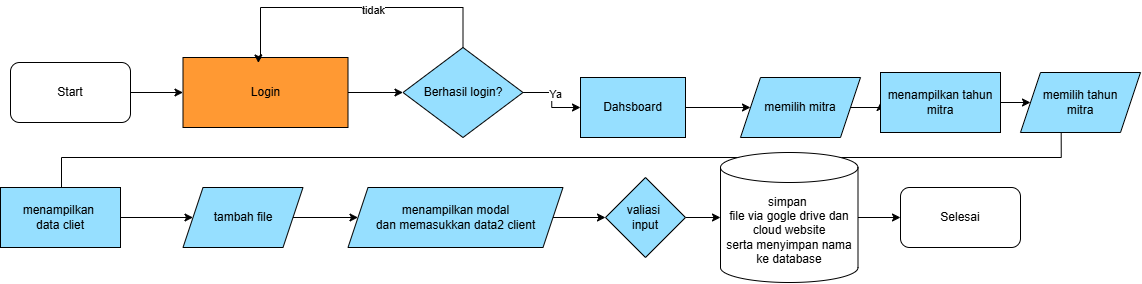

The diagram above was exported from draw.io. Its source (the exported page's mxGraphModel, read from the mxfile embedded in the PNG):
<mxGraphModel dx="1281" dy="531" grid="1" gridSize="10" guides="1" tooltips="1" connect="1" arrows="1" fold="1" page="1" pageScale="1" pageWidth="850" pageHeight="1100" math="0" shadow="0">
  <root>
    <mxCell id="0" />
    <mxCell id="1" parent="0" />
    <mxCell id="Hh76O1WYmiCqcSIli1T--3" style="edgeStyle=orthogonalEdgeStyle;rounded=0;orthogonalLoop=1;jettySize=auto;html=1;" parent="1" source="DwNJnrua1Nmyoh9JNl0j-6" target="DwNJnrua1Nmyoh9JNl0j-14" edge="1">
      <mxGeometry relative="1" as="geometry" />
    </mxCell>
    <mxCell id="DwNJnrua1Nmyoh9JNl0j-6" value="Login" style="rounded=0;whiteSpace=wrap;html=1;fillColor=#FF9933;" parent="1" vertex="1">
      <mxGeometry x="352.5" y="430" width="165" height="70" as="geometry" />
    </mxCell>
    <mxCell id="Hh76O1WYmiCqcSIli1T--5" value="" style="edgeStyle=orthogonalEdgeStyle;rounded=0;orthogonalLoop=1;jettySize=auto;html=1;" parent="1" source="DwNJnrua1Nmyoh9JNl0j-14" target="Hh76O1WYmiCqcSIli1T--4" edge="1">
      <mxGeometry relative="1" as="geometry" />
    </mxCell>
    <mxCell id="Hh76O1WYmiCqcSIli1T--6" value="Ya" style="edgeLabel;html=1;align=center;verticalAlign=middle;resizable=0;points=[];" parent="Hh76O1WYmiCqcSIli1T--5" connectable="0" vertex="1">
      <mxGeometry x="-0.1833" y="3" relative="1" as="geometry">
        <mxPoint as="offset" />
      </mxGeometry>
    </mxCell>
    <mxCell id="DwNJnrua1Nmyoh9JNl0j-14" value="Berhasil login?" style="rhombus;whiteSpace=wrap;html=1;fillColor=#96DFFF;movable=1;resizable=1;rotatable=1;deletable=1;editable=1;locked=0;connectable=1;" parent="1" vertex="1">
      <mxGeometry x="572.5" y="420" width="120" height="90" as="geometry" />
    </mxCell>
    <mxCell id="Hh76O1WYmiCqcSIli1T--18" value="" style="edgeStyle=orthogonalEdgeStyle;rounded=0;orthogonalLoop=1;jettySize=auto;html=1;" parent="1" source="Hh76O1WYmiCqcSIli1T--4" target="Hh76O1WYmiCqcSIli1T--17" edge="1">
      <mxGeometry relative="1" as="geometry" />
    </mxCell>
    <mxCell id="Hh76O1WYmiCqcSIli1T--4" value="Dahsboard" style="whiteSpace=wrap;html=1;fillColor=#96DFFF;resizable=1;" parent="1" vertex="1">
      <mxGeometry x="750" y="450" width="105" height="60" as="geometry" />
    </mxCell>
    <mxCell id="Hh76O1WYmiCqcSIli1T--23" value="" style="edgeStyle=orthogonalEdgeStyle;rounded=0;orthogonalLoop=1;jettySize=auto;html=1;" parent="1" source="Hh76O1WYmiCqcSIli1T--17" target="Hh76O1WYmiCqcSIli1T--22" edge="1">
      <mxGeometry relative="1" as="geometry" />
    </mxCell>
    <mxCell id="Hh76O1WYmiCqcSIli1T--17" value="memilih mitra" style="shape=parallelogram;perimeter=parallelogramPerimeter;whiteSpace=wrap;html=1;fixedSize=1;fillColor=#96DFFF;resizable=1;" parent="1" vertex="1">
      <mxGeometry x="910" y="450" width="120" height="60" as="geometry" />
    </mxCell>
    <mxCell id="Hh76O1WYmiCqcSIli1T--25" value="" style="edgeStyle=orthogonalEdgeStyle;rounded=0;orthogonalLoop=1;jettySize=auto;html=1;" parent="1" source="Hh76O1WYmiCqcSIli1T--22" target="Hh76O1WYmiCqcSIli1T--24" edge="1">
      <mxGeometry relative="1" as="geometry" />
    </mxCell>
    <mxCell id="Hh76O1WYmiCqcSIli1T--22" value="menampilkan tahun&lt;div&gt;mitra&lt;/div&gt;" style="whiteSpace=wrap;html=1;fillColor=#96DFFF;resizable=1;" parent="1" vertex="1">
      <mxGeometry x="1050" y="445" width="120" height="60" as="geometry" />
    </mxCell>
    <mxCell id="Hh76O1WYmiCqcSIli1T--27" value="" style="edgeStyle=orthogonalEdgeStyle;rounded=0;orthogonalLoop=1;jettySize=auto;html=1;exitX=0.339;exitY=0.976;exitDx=0;exitDy=0;exitPerimeter=0;" parent="1" source="Hh76O1WYmiCqcSIli1T--24" edge="1">
      <mxGeometry relative="1" as="geometry">
        <mxPoint x="1200" y="524.9999999999999" as="sourcePoint" />
        <mxPoint x="229.99999999999977" y="610" as="targetPoint" />
        <Array as="points">
          <mxPoint x="1231" y="530" />
          <mxPoint x="231" y="530" />
          <mxPoint x="231" y="610" />
        </Array>
      </mxGeometry>
    </mxCell>
    <mxCell id="Hh76O1WYmiCqcSIli1T--24" value="memilih tahun&lt;div&gt;mitra&lt;/div&gt;" style="shape=parallelogram;perimeter=parallelogramPerimeter;whiteSpace=wrap;html=1;fixedSize=1;fillColor=#96DFFF;resizable=1;" parent="1" vertex="1">
      <mxGeometry x="1190" y="445" width="120" height="60" as="geometry" />
    </mxCell>
    <mxCell id="Hh76O1WYmiCqcSIli1T--29" value="" style="edgeStyle=orthogonalEdgeStyle;rounded=0;orthogonalLoop=1;jettySize=auto;html=1;" parent="1" source="Hh76O1WYmiCqcSIli1T--26" target="Hh76O1WYmiCqcSIli1T--28" edge="1">
      <mxGeometry relative="1" as="geometry" />
    </mxCell>
    <mxCell id="Hh76O1WYmiCqcSIli1T--26" value="menampilkan&amp;nbsp;&lt;div&gt;data cliet&lt;/div&gt;" style="whiteSpace=wrap;html=1;fillColor=#96DFFF;resizable=1;" parent="1" vertex="1">
      <mxGeometry x="170" y="560" width="120" height="60" as="geometry" />
    </mxCell>
    <mxCell id="Hh76O1WYmiCqcSIli1T--31" value="" style="edgeStyle=orthogonalEdgeStyle;rounded=0;orthogonalLoop=1;jettySize=auto;html=1;" parent="1" source="Hh76O1WYmiCqcSIli1T--28" target="Hh76O1WYmiCqcSIli1T--30" edge="1">
      <mxGeometry relative="1" as="geometry" />
    </mxCell>
    <mxCell id="Hh76O1WYmiCqcSIli1T--28" value="tambah file" style="shape=parallelogram;perimeter=parallelogramPerimeter;whiteSpace=wrap;html=1;fixedSize=1;fillColor=#96DFFF;resizable=1;" parent="1" vertex="1">
      <mxGeometry x="352.5" y="560" width="120" height="60" as="geometry" />
    </mxCell>
    <mxCell id="Hh76O1WYmiCqcSIli1T--33" value="" style="edgeStyle=orthogonalEdgeStyle;rounded=0;orthogonalLoop=1;jettySize=auto;html=1;" parent="1" source="Hh76O1WYmiCqcSIli1T--30" target="Hh76O1WYmiCqcSIli1T--32" edge="1">
      <mxGeometry relative="1" as="geometry" />
    </mxCell>
    <mxCell id="Hh76O1WYmiCqcSIli1T--30" value="menampilkan modal&lt;div&gt;dan memasukkan data2 client&lt;/div&gt;" style="shape=parallelogram;perimeter=parallelogramPerimeter;whiteSpace=wrap;html=1;fixedSize=1;fillColor=#96DFFF;resizable=1;" parent="1" vertex="1">
      <mxGeometry x="517.5" y="560" width="215" height="60" as="geometry" />
    </mxCell>
    <mxCell id="Hh76O1WYmiCqcSIli1T--39" value="" style="edgeStyle=orthogonalEdgeStyle;rounded=0;orthogonalLoop=1;jettySize=auto;html=1;" parent="1" source="Hh76O1WYmiCqcSIli1T--32" target="Hh76O1WYmiCqcSIli1T--38" edge="1">
      <mxGeometry relative="1" as="geometry" />
    </mxCell>
    <mxCell id="Hh76O1WYmiCqcSIli1T--32" value="valiasi&amp;nbsp;&lt;div&gt;input&lt;/div&gt;" style="rhombus;whiteSpace=wrap;html=1;fillColor=#96DFFF;resizable=1;" parent="1" vertex="1">
      <mxGeometry x="775" y="550" width="80" height="80" as="geometry" />
    </mxCell>
    <mxCell id="Hh76O1WYmiCqcSIli1T--45" value="" style="edgeStyle=orthogonalEdgeStyle;rounded=0;orthogonalLoop=1;jettySize=auto;html=1;" parent="1" source="Hh76O1WYmiCqcSIli1T--38" target="Hh76O1WYmiCqcSIli1T--44" edge="1">
      <mxGeometry relative="1" as="geometry" />
    </mxCell>
    <mxCell id="Hh76O1WYmiCqcSIli1T--38" value="simpan&amp;nbsp;&lt;div&gt;file via gogle drive dan cloud website&lt;/div&gt;&lt;div&gt;serta menyimpan nama ke database&lt;/div&gt;" style="shape=cylinder3;whiteSpace=wrap;html=1;boundedLbl=1;backgroundOutline=1;size=15;" parent="1" vertex="1">
      <mxGeometry x="890" y="525" width="137.5" height="130" as="geometry" />
    </mxCell>
    <mxCell id="Hh76O1WYmiCqcSIli1T--44" value="Selesai" style="rounded=1;whiteSpace=wrap;html=1;" parent="1" vertex="1">
      <mxGeometry x="1070" y="560" width="120" height="60" as="geometry" />
    </mxCell>
    <mxCell id="Hh76O1WYmiCqcSIli1T--47" style="edgeStyle=orthogonalEdgeStyle;rounded=0;orthogonalLoop=1;jettySize=auto;html=1;" parent="1" source="Hh76O1WYmiCqcSIli1T--46" target="DwNJnrua1Nmyoh9JNl0j-6" edge="1">
      <mxGeometry relative="1" as="geometry" />
    </mxCell>
    <mxCell id="Hh76O1WYmiCqcSIli1T--46" value="Start" style="rounded=1;whiteSpace=wrap;html=1;" parent="1" vertex="1">
      <mxGeometry x="180" y="435" width="120" height="60" as="geometry" />
    </mxCell>
    <mxCell id="Hh76O1WYmiCqcSIli1T--53" style="edgeStyle=orthogonalEdgeStyle;rounded=0;orthogonalLoop=1;jettySize=auto;html=1;entryX=0.457;entryY=0.078;entryDx=0;entryDy=0;entryPerimeter=0;" parent="1" source="DwNJnrua1Nmyoh9JNl0j-14" target="DwNJnrua1Nmyoh9JNl0j-6" edge="1">
      <mxGeometry relative="1" as="geometry">
        <Array as="points">
          <mxPoint x="632" y="380" />
          <mxPoint x="430" y="380" />
          <mxPoint x="430" y="431" />
          <mxPoint x="428" y="431" />
        </Array>
      </mxGeometry>
    </mxCell>
    <mxCell id="Hh76O1WYmiCqcSIli1T--54" value="tidak" style="edgeLabel;html=1;align=center;verticalAlign=middle;resizable=0;points=[];" parent="Hh76O1WYmiCqcSIli1T--53" connectable="0" vertex="1">
      <mxGeometry x="-0.1301" y="2" relative="1" as="geometry">
        <mxPoint as="offset" />
      </mxGeometry>
    </mxCell>
  </root>
</mxGraphModel>